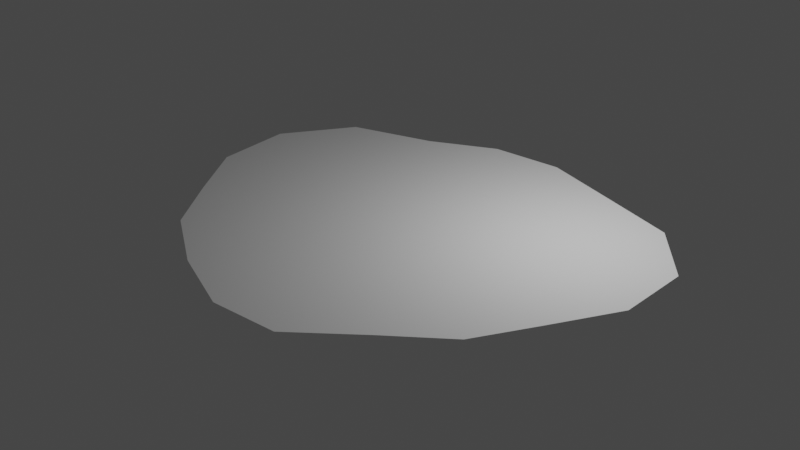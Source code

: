 # Source: demo-grid.blend  (saved by Blender 3.0.42; exported with 4.5.12 LTS)
import bpy
from mathutils import Matrix  # noqa: F401  (used for matrix-valued properties, if any)

bpy.ops.wm.read_factory_settings(use_empty=True)
scene = bpy.context.scene
scene.name = 'Scene'

# ---- collections
col_collection = bpy.data.collections.new('Collection'); scene.collection.children.link(col_collection)

# ---- world
world_world = bpy.data.worlds.new('World'); scene.world = world_world
world_world.use_nodes = True; world_world.node_tree.nodes.clear()
_N = world_world.node_tree.nodes; _L = world_world.node_tree.links
n0 = _N.new('ShaderNodeOutputWorld'); n0.name = 'World Output'; n0.location = (300, 300)
n1 = _N.new('ShaderNodeBackground'); n1.name = 'Background'; n1.location = (10, 300)
n1.inputs[0].default_value = (0.05088, 0.05088, 0.05088, 1.0)
_L.new(n1.outputs[0], n0.inputs[0])
n0.is_active_output = True
world_world.color = (0.05088, 0.05088, 0.05088)
world_world.use_sun_shadow = False
world_world.sun_shadow_jitter_overblur = 0.0

# ---- lights
light_light = bpy.data.lights.new('Light', 'POINT')
light_light.transmission_factor = 0.0
light_light.energy = 1000.0
light_light.shadow_soft_size = 0.1
light_light.shadow_maximum_resolution = 0.006
light_light.use_absolute_resolution = True

# ---- meshes
me_plane = bpy.data.meshes.new('Plane')
me_plane.from_pydata([(0.0, -1.116, -3.725e-09), (1.0, 0.613, -3.725e-09), (-1.0, 0.613, -3.725e-09), (-1.733, -2.061, -3.725e-09), (-2.733, -0.3321, -3.725e-09), (-1.013, 2.569, -3.725e-09), (0.9869, 2.569, -3.725e-09), (-2.722, 1.663, -3.725e-09), (2.696, 1.592, -3.725e-09), (2.601, -0.2862, -3.725e-09), (1.724, -3.859, -3.725e-09), (3.236, -2.813, -3.725e-09), (4.238, -1.069, -3.725e-09), (4.372, 0.9659, -3.725e-09), (-0.9985, 4.303, -3.725e-09), (1.601, -2.015, -3.725e-09), (-4.538, -0.985, -3.725e-09), (-3.515, -2.855, -3.725e-09), (6.272, -1.084, -3.725e-09), (6.406, 0.9517, -3.725e-09), (-0.01575, -3.038, -3.725e-09), (5.144, 2.672, 1.863e-09), (3.168, 3.453, 1.863e-09), (-4.614, 1.065, -5.588e-09), (-0.01575, -4.904, -3.725e-09), (-1.728, -3.928, -5.588e-09), (-0.8566, -6.587, -0.0006876), (1.015, -6.571, -0.001377), (-5.492, -2.812, -5.588e-09), (-4.467, -4.454, -5.588e-09), (-6.511, -1.048, 1.863e-09), (-6.585, 1.128, 1.863e-09), (-5.227, 2.955, 1.863e-09), (1.001, 4.303, -3.725e-09), (2.726, -5.323, -5.588e-09), (4.238, -4.277, -5.588e-09), (5.218, -2.757, -5.588e-09), (-2.857, 3.515, 1.863e-09), (-2.73, -5.708, 1.863e-09), (-4.614, 1.065, -5.588e-09), (-4.538, -0.985, -3.725e-09), (-2.722, 1.663, -3.725e-09), (-2.733, -0.3321, -3.725e-09)], [], [(0, 1, 2), (0, 2, 4, 3), (1, 0, 15, 9), (2, 1, 6, 5), (4, 2, 5, 7), (3, 20, 15, 0), (9, 8, 6, 1), (8, 9, 12, 13), (9, 15, 11, 12), (10, 11, 15), (13, 12, 18, 19), (5, 6, 33, 14), (3, 4, 16, 17), (20, 24, 10, 15), (11, 10, 34, 35), (8, 22, 33, 6), (8, 13, 21, 22), (13, 19, 21), (36, 18, 12), (12, 11, 35, 36), (10, 24, 27, 34), (3, 25, 24, 20), (3, 17, 25), (16, 4, 42, 40), (7, 5, 14, 37), (37, 32, 23, 7), (24, 25, 38, 26), (24, 26, 27), (17, 16, 28, 29), (17, 29, 38, 25), (28, 16, 30), (23, 31, 30, 16), (31, 23, 32), (41, 39, 40, 42), (4, 7, 41, 42), (23, 16, 40, 39), (7, 23, 39, 41)])
_uv = me_plane.uv_layers.new(name='UVMap')
_uv.uv.foreach_set('vector', [1.0, 0.0, 1.0, 1.0, 0.0, 1.0, 1.0, 0.0, 0.0, 1.0, 0.0, 1.0, 1.0, 0.0, 1.0, 1.0, 1.0, 0.0, 1.0, 0.0, 1.0, 1.0, 0.0, 1.0, 1.0, 1.0, 1.0, 1.0, 0.0, 1.0, 0.0, 1.0, 0.0, 1.0, 0.0, 1.0, 0.0, 0.0, 1.0, 0.0, 0.0, 0.0, 1.0, 0.0, 1.0, 0.0, 0.0, 0.0, 0.0, 0.0, 1.0, 1.0, 1.0, 1.0, 0.0, 0.0, 0.0, 0.0, 0.0, 0.0, 0.0, 0.0, 0.0, 0.0, 1.0, 0.0, 0.0, 0.0, 0.0, 0.0, 0.0, 0.0, 0.0, 0.0, 1.0, 0.0, 0.0, 0.0, 0.0, 0.0, 0.0, 0.0, 0.0, 0.0, 0.0, 1.0, 1.0, 1.0, 1.0, 1.0, 0.0, 1.0, 1.0, 0.0, 0.0, 1.0, 0.0, 1.0, 1.0, 0.0, 0.0, 0.0, 0.0, 0.0, 0.0, 0.0, 1.0, 0.0, 0.0, 0.0, 0.0, 0.0, 0.0, 0.0, 0.0, 0.0, 0.0, 0.0, 0.0, 0.0, 1.0, 1.0, 1.0, 1.0, 0.0, 0.0, 0.0, 0.0, 0.0, 0.0, 0.0, 0.0, 0.0, 0.0, 0.0, 0.0, 0.0, 0.0, 0.0, 0.0, 0.0, 0.0, 0.0, 0.0, 0.0, 0.0, 0.0, 0.0, 0.0, 0.0, 0.0, 0.0, 0.0, 0.0, 0.0, 0.0, 0.0, 0.0, 0.0, 0.0, 1.0, 0.0, 0.0, 0.0, 0.0, 0.0, 0.0, 0.0, 1.0, 0.0, 1.0, 0.0, 0.0, 0.0, 0.0, 1.0, 0.0, 1.0, 0.0, 1.0, 0.0, 1.0, 0.0, 0.0, 0.0, 1.0, 0.0, 1.0, 0.0, 0.0, 0.0, 0.0, 0.0, 0.0, 0.0, 0.0, 0.0, 0.0, 0.0, 0.0, 0.0, 0.0, 0.0, 0.0, 0.0, 0.0, 0.0, 0.0, 0.0, 0.0, 0.0, 0.0, 1.0, 0.0, 0.0, 1.0, 0.0, 1.0, 1.0, 0.0, 1.0, 0.0, 1.0, 0.0, 0.0, 0.0, 0.0, 0.0, 0.0, 1.0, 0.0, 1.0, 0.0, 0.0, 0.0, 0.0, 0.0, 0.0, 0.0, 0.0, 0.0, 1.0, 0.0, 0.0, 0.0, 0.0, 0.0, 0.0, 0.0, 0.0, 0.0, 0.0, 0.0, 1.0, 0.0, 1.0, 0.0, 1.0, 0.0, 0.0, 0.0, 0.0, 0.0, 1.0, 0.0, 0.0, 0.0, 1.0, 0.0, 1.0, 0.0, 0.0, 0.0, 0.0, 0.0, 0.0, 0.0, 0.0, 0.0, 0.0])
me_plane.use_remesh_fix_poles = True
me_plane.use_remesh_preserve_attributes = False
me_plane.update()

# ---- objects
ob_light = bpy.data.objects.new('Light', light_light)
ob_plane = bpy.data.objects.new('Plane', me_plane)

# ---- transforms, parenting, visibility, modifiers, constraints
ob_light.location = (4.076, 1.005, 5.904)
ob_light.rotation_euler = (0.6503, 0.05522, 1.866)
ob_light.lock_rotations_4d = False
ob_light.empty_display_type = 'ARROWS'
ob_light.color = (0.0, 0.0, 0.0, 0.0)
ob_light.lineart.crease_threshold = 0.0
ob_plane.location = (0.0, 0.0, 0.0)
_m = ob_plane.modifiers.new('Subdivision', 'SUBSURF')
_m.subdivision_type = 'SIMPLE'
_m.levels = 0
_m.render_levels = 1

# ---- collection membership
col_collection.objects.link(ob_light)
col_collection.objects.link(ob_plane)

# ---- scene / render settings (as saved in the file)
scene.frame_start = 1; scene.frame_end = 250; scene.frame_set(1)
scene.render.engine = 'BLENDER_EEVEE_NEXT'
scene.cycles.sampling_pattern = 'TABULATED_SOBOL'
scene.cycles.use_light_tree = False
scene.view_settings.view_transform = 'Filmic'
bpy.context.view_layer.update()

# ---- added for rendering (the .blend has no active camera): camera
cam_auto = bpy.data.cameras.new('AutoCamera')
cam_auto.lens = 50.0
cam_auto.sensor_width = 36.0
cam_auto.clip_end = 1000.0
ob_auto_camera = bpy.data.objects.new('AutoCamera', cam_auto)
scene.collection.objects.link(ob_auto_camera)
ob_auto_camera.location = (15.5939, -19.9626, 12.5464)
ob_auto_camera.rotation_euler = (1.09748, -7.21219e-08, 0.694738)
scene.camera = ob_auto_camera
bpy.context.view_layer.update()
